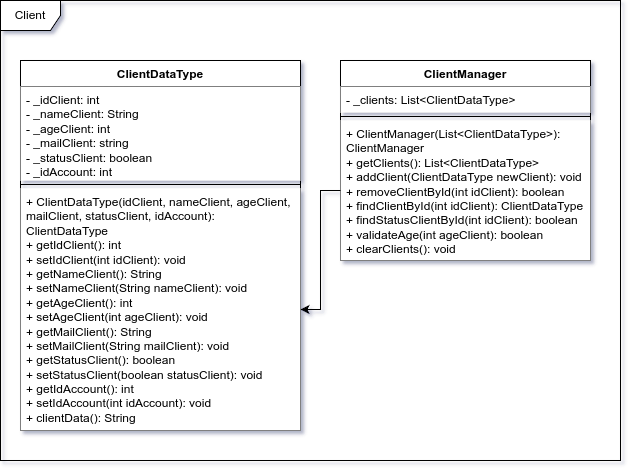

The diagram above was exported from draw.io. Its source (the exported page's mxGraphModel, read from the mxfile embedded in the PNG):
<mxGraphModel dx="1674" dy="786" grid="1" gridSize="10" guides="1" tooltips="1" connect="1" arrows="1" fold="1" page="1" pageScale="1" pageWidth="850" pageHeight="1100" background="none" math="0" shadow="0">
  <root>
    <mxCell id="0" />
    <mxCell id="1" parent="0" />
    <mxCell id="2" value="Client" style="shape=umlFrame;whiteSpace=wrap;html=1;pointerEvents=0;" vertex="1" parent="1">
      <mxGeometry x="20" y="20" width="620" height="460" as="geometry" />
    </mxCell>
    <mxCell id="3" value="ClientManager" style="swimlane;fontStyle=1;align=center;verticalAlign=top;childLayout=stackLayout;horizontal=1;startSize=26;horizontalStack=0;resizeParent=1;resizeParentMax=0;resizeLast=0;collapsible=1;marginBottom=0;whiteSpace=wrap;html=1;fillColor=#FFFFFF;" vertex="1" parent="1">
      <mxGeometry x="360" y="80" width="250" height="200" as="geometry" />
    </mxCell>
    <mxCell id="4" value="- _clients: List&amp;lt;ClientDataType&amp;gt;" style="text;strokeColor=none;fillColor=#FFFFFF;align=left;verticalAlign=top;spacingLeft=4;spacingRight=4;overflow=hidden;rotatable=0;points=[[0,0.5],[1,0.5]];portConstraint=eastwest;whiteSpace=wrap;html=1;" vertex="1" parent="3">
      <mxGeometry y="26" width="250" height="26" as="geometry" />
    </mxCell>
    <mxCell id="5" value="" style="line;strokeWidth=1;fillColor=#FFFFFF;align=left;verticalAlign=middle;spacingTop=-1;spacingLeft=3;spacingRight=3;rotatable=0;labelPosition=right;points=[];portConstraint=eastwest;strokeColor=inherit;" vertex="1" parent="3">
      <mxGeometry y="52" width="250" height="8" as="geometry" />
    </mxCell>
    <mxCell id="6" value="+ ClientManager(List&amp;lt;ClientDataType&amp;gt;): ClientManager&lt;div&gt;+ getClients(): List&amp;lt;ClientDataType&amp;gt;&lt;/div&gt;&lt;div&gt;+ addClient(ClientDataType newClient): void&lt;/div&gt;&lt;div&gt;+ removeClientById(int idClient): boolean&lt;/div&gt;&lt;div&gt;+ findClientById(int idClient): ClientDataType&lt;/div&gt;&lt;div&gt;+ findStatusClientById(int idClient): boolean&lt;/div&gt;&lt;div&gt;+ validateAge(int ageClient): boolean&lt;/div&gt;&lt;div&gt;+ clearClients(): void&lt;/div&gt;" style="text;strokeColor=none;fillColor=#FFFFFF;align=left;verticalAlign=top;spacingLeft=4;spacingRight=4;overflow=hidden;rotatable=0;points=[[0,0.5],[1,0.5]];portConstraint=eastwest;whiteSpace=wrap;html=1;" vertex="1" parent="3">
      <mxGeometry y="60" width="250" height="140" as="geometry" />
    </mxCell>
    <mxCell id="7" value="ClientDataType" style="swimlane;fontStyle=1;align=center;verticalAlign=top;childLayout=stackLayout;horizontal=1;startSize=26;horizontalStack=0;resizeParent=1;resizeParentMax=0;resizeLast=0;collapsible=1;marginBottom=0;whiteSpace=wrap;html=1;fillColor=#FFFFFF;" vertex="1" parent="1">
      <mxGeometry x="40" y="80" width="280" height="370" as="geometry" />
    </mxCell>
    <mxCell id="8" value="- _idClient: int&lt;div&gt;- _nameClient: String&lt;/div&gt;&lt;div&gt;- _ageClient: int&lt;/div&gt;&lt;div&gt;- _mailClient: string&lt;/div&gt;&lt;div&gt;- _statusClient: boolean&lt;/div&gt;&lt;div&gt;- _idAccount: int&lt;/div&gt;" style="text;strokeColor=none;fillColor=#FFFFFF;align=left;verticalAlign=top;spacingLeft=4;spacingRight=4;overflow=hidden;rotatable=0;points=[[0,0.5],[1,0.5]];portConstraint=eastwest;whiteSpace=wrap;html=1;" vertex="1" parent="7">
      <mxGeometry y="26" width="280" height="94" as="geometry" />
    </mxCell>
    <mxCell id="9" value="" style="line;strokeWidth=1;fillColor=#FFFFFF;align=left;verticalAlign=middle;spacingTop=-1;spacingLeft=3;spacingRight=3;rotatable=0;labelPosition=right;points=[];portConstraint=eastwest;strokeColor=inherit;" vertex="1" parent="7">
      <mxGeometry y="120" width="280" height="8" as="geometry" />
    </mxCell>
    <mxCell id="10" value="&lt;div&gt;+ ClientDataType(idClient, nameClient, ageClient, mailClient, statusClient, idAccount): ClientDataType&lt;/div&gt;&lt;div&gt;+ getIdClient(): int&lt;/div&gt;&lt;div&gt;+ setIdClient(int idClient): void&lt;/div&gt;&lt;div&gt;+ getNameClient(): String&lt;/div&gt;&lt;div&gt;+ setNameClient(String nameClient): void&lt;/div&gt;&lt;div&gt;+ getAgeClient(): int&lt;/div&gt;&lt;div&gt;+ setAgeClient(int ageClient): void&lt;/div&gt;&lt;div&gt;+ getMailClient(): String&lt;/div&gt;&lt;div&gt;+ setMailClient(String mailClient): void&lt;/div&gt;&lt;div&gt;+ getStatusClient(): boolean&lt;/div&gt;&lt;div&gt;+ setStatusClient(boolean statusClient): void&lt;/div&gt;&lt;div&gt;+ getIdAccount(): int&lt;/div&gt;&lt;div&gt;+ setIdAccount(int idAccount): void&lt;/div&gt;+ clientData(): String" style="text;strokeColor=none;fillColor=#FFFFFF;align=left;verticalAlign=top;spacingLeft=4;spacingRight=4;overflow=hidden;rotatable=0;points=[[0,0.5],[1,0.5]];portConstraint=eastwest;whiteSpace=wrap;html=1;" vertex="1" parent="7">
      <mxGeometry y="128" width="280" height="242" as="geometry" />
    </mxCell>
    <mxCell id="11" value="" style="edgeStyle=orthogonalEdgeStyle;rounded=0;orthogonalLoop=1;jettySize=auto;html=1;" edge="1" source="6" target="10" parent="1">
      <mxGeometry relative="1" as="geometry" />
    </mxCell>
  </root>
</mxGraphModel>